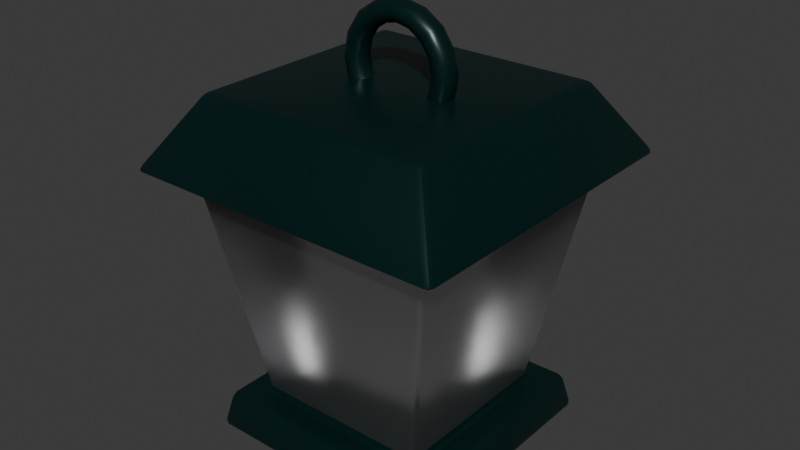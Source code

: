 # Source: Lantern_New.blend  (saved by Blender 4.0.36; exported with 4.5.12 LTS)
import bpy
from mathutils import Matrix  # noqa: F401  (used for matrix-valued properties, if any)

bpy.ops.wm.read_factory_settings(use_empty=True)
scene = bpy.context.scene
scene.name = 'Scene'

# ---- collections
col_collection = bpy.data.collections.new('Collection'); scene.collection.children.link(col_collection)

# ---- images (referenced by path relative to the original .blend; pixels are not part of the script)
import os
ASSET_DIR = os.environ.get("B2B_ASSET_DIR", "")  # directory of the original .blend (textures are referenced by path, not embedded)
HERE = os.path.dirname(os.path.abspath(__file__))  # packed textures are extracted next to this script under _unpacked/

def load_image(name, relpath, width, height, colorspace="sRGB"):
    """Load a texture the original file referenced (path relative to the .blend, or extracted next to this script)."""
    p = next((c for c in (os.path.join(HERE, relpath), os.path.join(ASSET_DIR, relpath)) if relpath and os.path.exists(c)), "")
    if p:
        img = bpy.data.images.load(p, check_existing=True)
        img.name = name
    else:  # same state as the original file: an image datablock whose file is absent (Cycles renders it pink)
        img = bpy.data.images.new(name, width, height)
        img.source = "FILE"
        img.filepath = "//" + (relpath or name)
    img.colorspace_settings.name = colorspace
    return img
img_lamp_post = load_image('Lamp-Post', 'Lamp-Post.png', 1024, 1024, 'sRGB')
img_lamp = load_image('Lamp', 'Lamp.png', 1024, 1024, 'sRGB')

# ---- materials (node trees are filled in below, after node groups)
mat_metal = bpy.data.materials.new('Metal')
mat_glass = bpy.data.materials.new('Glass')
mat_glass.use_raytrace_refraction = True
mat_glass.use_screen_refraction = True
mat_glass.thickness_mode = 'SLAB'

# ---- node groups
ng_auto_smooth = bpy.data.node_groups.new('Auto Smooth', 'GeometryNodeTree')
_s = ng_auto_smooth.interface.new_socket(name='Geometry', in_out='OUTPUT', socket_type='NodeSocketGeometry')
_s = ng_auto_smooth.interface.new_socket(name='Geometry', in_out='INPUT', socket_type='NodeSocketGeometry')
_s = ng_auto_smooth.interface.new_socket(name='Angle', in_out='INPUT', socket_type='NodeSocketFloat')
_s.subtype = 'ANGLE'
_s.min_value = 0.0
_s.max_value = 3.142
ng_auto_smooth.is_modifier = True
_N = ng_auto_smooth.nodes; _L = ng_auto_smooth.links
n0 = _N.new('NodeGroupOutput'); n0.name = 'Group Output'; n0.location = (480, -100)
n1 = _N.new('NodeGroupInput'); n1.name = 'Group Input'; n1.location = (-420, -300)
n2 = _N.new('NodeGroupInput'); n2.name = 'Group Input.001'; n2.location = (-60, -100)
n3 = _N.new('GeometryNodeSetShadeSmooth'); n3.name = 'Set Shade Smooth'; n3.location = (120, -100)
n3.domain = 'EDGE'
n4 = _N.new('GeometryNodeSetShadeSmooth'); n4.name = 'Set Shade Smooth.001'; n4.location = (300, -100)
n5 = _N.new('GeometryNodeInputMeshEdgeAngle'); n5.name = 'Edge Angle'; n5.location = (-420, -220)
n6 = _N.new('GeometryNodeInputEdgeSmooth'); n6.name = 'Is Edge Smooth'; n6.location = (-60, -160)
n7 = _N.new('GeometryNodeInputShadeSmooth'); n7.name = 'Is Face Smooth'; n7.location = (-240, -340)
n8 = _N.new('FunctionNodeBooleanMath'); n8.name = 'Boolean Math'; n8.location = (-60, -220)
n9 = _N.new('FunctionNodeCompare'); n9.name = 'Compare'; n9.location = (-240, -180)
n9.operation = 'LESS_EQUAL'
_L.new(n5.outputs[0], n9.inputs[0])
_L.new(n4.outputs[0], n0.inputs[0])
_L.new(n1.outputs[1], n9.inputs[1])
_L.new(n9.outputs[0], n8.inputs[0])
_L.new(n7.outputs[0], n8.inputs[1])
_L.new(n2.outputs[0], n3.inputs[0])
_L.new(n6.outputs[0], n3.inputs[1])
_L.new(n3.outputs[0], n4.inputs[0])
_L.new(n8.outputs[0], n3.inputs[2])
n0.is_active_output = True

# ---- material node trees
mat_metal.use_nodes = True; mat_metal.node_tree.nodes.clear()
_N = mat_metal.node_tree.nodes; _L = mat_metal.node_tree.links
n0 = _N.new('ShaderNodeBsdfPrincipled'); n0.name = 'Principled BSDF'; n0.location = (10, 300)
n0.inputs[0].default_value = (0.001821, 0.02029, 0.01938, 1.0)
n0.inputs[1].default_value = 0.3409
n0.inputs[2].default_value = 0.3409
n0.inputs[3].default_value = 1.45
n1 = _N.new('ShaderNodeOutputMaterial'); n1.name = 'Material Output'; n1.location = (300, 300)
n2 = _N.new('ShaderNodeTexImage'); n2.name = 'Image Texture'; n2.location = (327, 111)
n2.image = img_lamp_post
_L.new(n0.outputs[0], n1.inputs[0])
n1.is_active_output = True
mat_glass.use_nodes = True; mat_glass.node_tree.nodes.clear()
_N = mat_glass.node_tree.nodes; _L = mat_glass.node_tree.links
n0 = _N.new('ShaderNodeBsdfPrincipled'); n0.name = 'Principled BSDF'; n0.location = (10, 300)
n0.inputs[2].default_value = 0.2818
n0.inputs[3].default_value = 1.45
n0.inputs[14].default_value = (0.7607, 0.6239, 0.8227, 1.0)
n0.inputs[18].default_value = 0.9636
n1 = _N.new('ShaderNodeOutputMaterial'); n1.name = 'Material Output'; n1.location = (300, 300)
n2 = _N.new('ShaderNodeTexImage'); n2.name = 'Image Texture'; n2.location = (383, 48)
n2.image = img_lamp
n3 = _N.new('ShaderNodeValue'); n3.name = 'Value'; n3.location = (300, 140)
n3.outputs[0].default_value = 0.0
_L.new(n0.outputs[0], n1.inputs[0])
_L.new(n3.outputs[0], n1.inputs[3])
n1.is_active_output = True

# ---- world
world_world = bpy.data.worlds.new('World'); scene.world = world_world
world_world.use_nodes = True; world_world.node_tree.nodes.clear()
_N = world_world.node_tree.nodes; _L = world_world.node_tree.links
n0 = _N.new('ShaderNodeOutputWorld'); n0.name = 'World Output'; n0.location = (300, 300)
n1 = _N.new('ShaderNodeBackground'); n1.name = 'Background'; n1.location = (10, 300)
n1.inputs[0].default_value = (0.05088, 0.05088, 0.05088, 1.0)
_L.new(n1.outputs[0], n0.inputs[0])
n0.is_active_output = True
world_world.color = (0.05088, 0.05088, 0.05088)
world_world.use_sun_shadow = False
world_world.sun_shadow_jitter_overblur = 0.0

# ---- meshes
me_plane_001 = bpy.data.meshes.new('Plane.001')
me_plane_001.from_pydata([(-0.06718, -0.06371, -0.2232), (-0.06449, -0.06449, -0.2265), (-0.06371, -0.06718, -0.2232), (-0.0667, -0.06425, -0.2256), (-0.06613, -0.06613, -0.2251), (-0.06425, -0.0667, -0.2256), (-0.06615, -0.06615, -0.2232), (0.06371, -0.06718, -0.2232), (0.06449, -0.06449, -0.2265), (0.06718, -0.06371, -0.2232), (0.06425, -0.0667, -0.2256), (0.06613, -0.06613, -0.2251), (0.0667, -0.06425, -0.2256), (0.06615, -0.06615, -0.2232), (-0.06718, 0.06371, -0.2232), (-0.06371, 0.06718, -0.2232), (-0.06449, 0.06449, -0.2265), (-0.06615, 0.06615, -0.2232), (-0.06613, 0.06613, -0.2251), (-0.06425, 0.0667, -0.2256), (-0.0667, 0.06425, -0.2256), (0.06718, 0.06371, -0.2232), (0.06449, 0.06449, -0.2265), (0.06371, 0.06718, -0.2232), (0.0667, 0.06425, -0.2256), (0.06613, 0.06613, -0.2251), (0.06425, 0.0667, -0.2256), (0.06615, 0.06615, -0.2232), (-0.04927, 0.04582, -0.2025), (-0.04582, 0.04927, -0.2025), (-0.05208, 0.05208, -0.2059), (-0.04822, 0.04822, -0.2028), (-0.04894, 0.04894, -0.2045), (-0.04895, 0.04985, -0.2049), (-0.04985, 0.04895, -0.2049), (-0.04927, -0.04582, -0.2025), (-0.05208, -0.05208, -0.2059), (-0.04582, -0.04927, -0.2025), (-0.04985, -0.04895, -0.2049), (-0.04894, -0.04894, -0.2045), (-0.04895, -0.04985, -0.2049), (-0.04822, -0.04822, -0.2028), (0.04582, -0.04927, -0.2025), (0.05208, -0.05208, -0.2059), (0.04927, -0.04582, -0.2025), (0.04895, -0.04985, -0.2049), (0.04894, -0.04894, -0.2045), (0.04985, -0.04895, -0.2049), (0.04822, -0.04822, -0.2028), (0.04927, 0.04582, -0.2025), (0.05208, 0.05208, -0.2059), (0.04582, 0.04927, -0.2025), (0.04985, 0.04895, -0.2049), (0.04894, 0.04894, -0.2045), (0.04895, 0.04985, -0.2049), (0.04822, 0.04822, -0.2028), (-0.06012, 0.06012, -0.2059), (-0.06075, 0.06422, -0.2092), (-0.06422, 0.06075, -0.2092), (-0.06044, 0.06273, -0.2068), (-0.06238, 0.06238, -0.2072), (-0.06314, 0.06314, -0.2089), (-0.06273, 0.06044, -0.2068), (-0.06422, -0.06075, -0.2092), (-0.06075, -0.06422, -0.2092), (-0.06012, -0.06012, -0.2059), (-0.06319, -0.06319, -0.2092), (-0.06236, -0.06236, -0.2073), (-0.06029, -0.06274, -0.2068), (-0.06274, -0.06029, -0.2068), (0.06075, -0.06422, -0.2092), (0.06422, -0.06075, -0.2092), (0.06012, -0.06012, -0.2059), (0.06319, -0.06319, -0.2092), (0.06236, -0.06236, -0.2073), (0.06274, -0.06029, -0.2068), (0.06029, -0.06274, -0.2068), (0.06422, 0.06075, -0.2092), (0.06075, 0.06422, -0.2092), (0.06012, 0.06012, -0.2059), (0.06319, 0.06319, -0.2092), (0.06236, 0.06236, -0.2073), (0.06029, 0.06274, -0.2068), (0.06274, 0.06029, -0.2068), (-0.07466, 0.07466, -0.0763), (-0.06724, 0.07069, -0.07965), (-0.07069, 0.06724, -0.07965), (-0.07095, 0.07209, -0.07728), (-0.07098, 0.07098, -0.07776), (-0.06964, 0.06964, -0.07988), (-0.07209, 0.07095, -0.07728), (-0.07069, -0.06724, -0.07965), (-0.06724, -0.07069, -0.07965), (-0.07466, -0.07466, -0.0763), (-0.06964, -0.06964, -0.07988), (-0.07098, -0.07098, -0.07776), (-0.07095, -0.07209, -0.07728), (-0.07209, -0.07095, -0.07728), (0.06724, -0.07069, -0.07965), (0.07069, -0.06724, -0.07965), (0.07466, -0.07466, -0.0763), (0.06964, -0.06964, -0.07988), (0.07098, -0.07098, -0.07776), (0.07209, -0.07095, -0.07728), (0.07095, -0.07209, -0.07728), (0.07069, 0.06724, -0.07965), (0.06724, 0.07069, -0.07965), (0.07466, 0.07466, -0.0763), (0.06964, 0.06964, -0.07988), (0.07098, 0.07098, -0.07776), (0.07095, 0.07209, -0.07728), (0.07209, 0.07095, -0.07728), (-0.08844, 0.08458, -0.07345), (-0.08458, 0.08844, -0.07345), (-0.08689, 0.08689, -0.0763), (-0.08695, 0.08695, -0.07289), (-0.08782, 0.08782, -0.07498), (-0.08574, 0.08875, -0.07547), (-0.08875, 0.08574, -0.07547), (-0.08844, -0.08458, -0.07345), (-0.08689, -0.08689, -0.0763), (-0.08458, -0.08844, -0.07345), (-0.08875, -0.08574, -0.07547), (-0.08782, -0.08782, -0.07498), (-0.08574, -0.08875, -0.07547), (-0.08695, -0.08695, -0.07289), (0.08458, -0.08844, -0.07345), (0.08689, -0.08689, -0.0763), (0.08844, -0.08458, -0.07345), (0.08574, -0.08875, -0.07547), (0.08782, -0.08782, -0.07498), (0.08875, -0.08574, -0.07547), (0.08695, -0.08695, -0.07289), (0.08844, 0.08458, -0.07345), (0.08689, 0.08689, -0.0763), (0.08458, 0.08844, -0.07345), (0.08875, 0.08574, -0.07547), (0.08782, 0.08782, -0.07498), (0.08574, 0.08875, -0.07547), (0.08695, 0.08695, -0.07289), (-0.06668, 0.06282, -0.03982), (-0.06144, 0.06144, -0.03698), (-0.06282, 0.06668, -0.03982), (-0.06438, 0.06213, -0.03781), (-0.06408, 0.06408, -0.03806), (-0.06213, 0.06438, -0.03781), (-0.06518, 0.06518, -0.03926), (-0.06668, -0.06282, -0.03982), (-0.06282, -0.06668, -0.03982), (-0.06144, -0.06144, -0.03698), (-0.06518, -0.06518, -0.03926), (-0.06408, -0.06408, -0.03806), (-0.06213, -0.06438, -0.03781), (-0.06438, -0.06213, -0.03781), (0.06282, -0.06668, -0.03982), (0.06668, -0.06282, -0.03982), (0.06144, -0.06144, -0.03698), (0.06518, -0.06518, -0.03926), (0.06408, -0.06408, -0.03806), (0.06438, -0.06213, -0.03781), (0.06213, -0.06438, -0.03781), (0.06668, 0.06282, -0.03982), (0.06282, 0.06668, -0.03982), (0.06144, 0.06144, -0.03698), (0.06518, 0.06518, -0.03926), (0.06408, 0.06408, -0.03806), (0.06213, 0.06438, -0.03781), (0.06438, 0.06213, -0.03781), (-0.0737, 0.07756, -0.05664), (-0.07756, 0.0737, -0.05664), (-0.07643, 0.07643, -0.05664), (0.0737, 0.07756, -0.05664), (0.07756, 0.0737, -0.05664), (0.07643, 0.07643, -0.05664), (0.0737, -0.07756, -0.05664), (0.07756, -0.0737, -0.05664), (0.07643, -0.07643, -0.05664), (-0.0737, -0.07756, -0.05664), (-0.07756, -0.0737, -0.05664), (-0.07643, -0.07643, -0.05664), (0.03251, 5.542e-08, -0.02713), (0.03076, -0.00469, -0.02713), (0.02653, -0.006632, -0.02713), (0.0223, -0.00469, -0.02713), (0.02054, 5.543e-08, -0.02713), (0.0223, 0.00469, -0.02713), (0.02653, 0.006633, -0.02713), (0.03076, 0.00469, -0.02713), (0.02299, 5.717e-08, -0.004142), (0.02175, -0.00469, -0.005381), (0.01876, -0.006632, -0.008374), (0.01577, -0.00469, -0.01137), (0.01453, 5.652e-08, -0.01261), (0.01577, 0.00469, -0.01137), (0.01876, 0.006633, -0.008374), (0.02175, 0.00469, -0.005381), (2.601e-10, 5.789e-08, 0.005382), (5.339e-10, -0.00469, 0.003629), (3.012e-10, -0.006632, -0.0006032), (2.875e-10, -0.00469, -0.004835), (4.484e-10, 5.698e-08, -0.006588), (2.943e-10, 0.00469, -0.004835), (3.56e-10, 0.006633, -0.0006032), (5.476e-10, 0.00469, 0.003629), (-0.02299, 5.717e-08, -0.004142), (-0.02175, -0.00469, -0.005381), (-0.01876, -0.006632, -0.008374), (-0.01577, -0.00469, -0.01137), (-0.01453, 5.652e-08, -0.01261), (-0.01577, 0.00469, -0.01137), (-0.01876, 0.006633, -0.008374), (-0.02175, 0.00469, -0.005381), (-0.03251, 5.544e-08, -0.02713), (-0.03076, -0.00469, -0.02713), (-0.02653, -0.006632, -0.02713), (-0.0223, -0.00469, -0.02713), (-0.02054, 5.542e-08, -0.02713), (-0.0223, 0.00469, -0.02713), (-0.02653, 0.006633, -0.02713), (-0.03076, 0.00469, -0.02713), (-0.02299, 5.37e-08, -0.05012), (-0.02175, -0.00469, -0.04888), (-0.01876, -0.006632, -0.04589), (-0.01577, -0.00469, -0.0429), (-0.01453, 5.433e-08, -0.04166), (-0.01577, 0.00469, -0.0429), (-0.01876, 0.006633, -0.04589), (-0.02175, 0.00469, -0.04888), (-1.349e-09, 5.298e-08, -0.05965), (-1.349e-09, -0.00469, -0.05789), (-1.095e-09, -0.006632, -0.05366), (-8.214e-10, -0.00469, -0.04943), (-6.845e-10, 5.387e-08, -0.04768), (-7.324e-10, 0.00469, -0.04943), (-1.013e-09, 0.006633, -0.05366), (-1.417e-09, 0.00469, -0.05789), (0.02299, 5.37e-08, -0.05012), (0.02175, -0.00469, -0.04888), (0.01876, -0.006632, -0.04589), (0.01577, -0.00469, -0.0429), (0.01453, 5.433e-08, -0.04166), (0.01577, 0.00469, -0.0429), (0.01876, 0.006633, -0.04589), (0.02175, 0.00469, -0.04888), (0.03205, -0.002535, -0.02713), (0.02424, -0.00612, -0.02713), (0.02101, 0.002535, -0.02713), (0.02882, 0.006121, -0.02713), (0.03001, 5.638e-08, -0.0147), (0.02266, -0.002535, -0.004468), (0.02448, -0.006632, -0.01699), (0.01714, -0.00612, -0.009991), (0.01896, 5.603e-08, -0.01928), (0.01485, 0.002535, -0.01228), (0.02448, 0.006633, -0.01699), (0.02038, 0.006121, -0.006756), (0.01243, 5.771e-08, 0.002872), (3.286e-10, -0.002535, 0.00492), (0.01014, -0.006632, -0.002651), (3.56e-10, -0.00612, -0.002891), (0.007853, 5.687e-08, -0.008174), (2.875e-10, 0.002535, -0.006126), (0.01014, 0.006633, -0.002651), (3.286e-10, 0.006121, 0.001684), (-0.01243, 5.771e-08, 0.002872), (-0.02266, -0.002535, -0.004468), (-0.01014, -0.006632, -0.002651), (-0.01714, -0.00612, -0.009991), (-0.007853, 5.687e-08, -0.008174), (-0.01485, 0.002535, -0.01228), (-0.01014, 0.006633, -0.002651), (-0.02038, 0.006121, -0.006756), (-0.03001, 5.638e-08, -0.0147), (-0.03205, -0.002535, -0.02713), (-0.02448, -0.006632, -0.01699), (-0.02424, -0.00612, -0.02713), (0.03205, 0.002535, -0.02713), (-0.02101, 0.002535, -0.02713), (-0.02448, 0.006633, -0.01699), (-0.02882, 0.006121, -0.02713), (-0.03001, 5.45e-08, -0.03956), (-0.02266, -0.002535, -0.0498), (-0.02448, -0.006632, -0.03727), (-0.01714, -0.00612, -0.04427), (-0.01896, 5.484e-08, -0.03499), (-0.01485, 0.002535, -0.04199), (-0.02448, 0.006633, -0.03727), (-0.02038, 0.006121, -0.04751), (-0.01243, 5.318e-08, -0.05714), (-1.492e-09, -0.002535, -0.05919), (-0.01014, -0.006632, -0.05162), (-1.095e-09, -0.00612, -0.05138), (-0.007853, 5.4e-08, -0.04609), (-7.804e-10, 0.002535, -0.04814), (-0.01014, 0.006633, -0.05162), (-1.136e-09, 0.006121, -0.05595), (0.01243, 5.318e-08, -0.05714), (0.02266, -0.002535, -0.0498), (0.02448, -0.006632, -0.03727), (0.01714, -0.00612, -0.04427), (0.01896, 5.484e-08, -0.03499), (0.01485, 0.002535, -0.04199), (0.02448, 0.006633, -0.03727), (0.02038, 0.006121, -0.04751), (0.02266, 0.002535, -0.004468), (-1.533e-09, 0.002535, -0.05919), (0.01014, -0.006632, -0.05162), (0.02839, -0.00469, -0.03889), (0.007853, 5.4e-08, -0.04609), (0.01014, 0.006633, -0.05162), (-0.02266, 0.002535, -0.0498), (3.56e-10, 0.002535, 0.00492), (0.02266, 0.002535, -0.0498), (0.02882, -0.00612, -0.02713), (0.02101, -0.002535, -0.02713), (0.02424, 0.006121, -0.02713), (0.02839, -0.00469, -0.01537), (0.02038, -0.00612, -0.006756), (0.02058, -0.00469, -0.01861), (0.01485, -0.002535, -0.01228), (0.02058, 0.00469, -0.01861), (0.01714, 0.006121, -0.009991), (0.02839, 0.00469, -0.01537), (0.01176, -0.00469, 0.001254), (1.643e-10, -0.00612, 0.001684), (0.008523, -0.00469, -0.006556), (3.149e-10, -0.002535, -0.006126), (0.008523, 0.00469, -0.006556), (3.833e-10, 0.006121, -0.002891), (0.01176, 0.00469, 0.001254), (-0.01176, -0.00469, 0.001254), (-0.02038, -0.00612, -0.006756), (-0.008523, -0.00469, -0.006556), (-0.01485, -0.002535, -0.01228), (-0.008523, 0.00469, -0.006556), (-0.01714, 0.006121, -0.009991), (-0.01176, 0.00469, 0.001254), (-0.02839, -0.00469, -0.01537), (-0.02882, -0.00612, -0.02713), (-0.02058, -0.00469, -0.01861), (-0.02101, -0.002535, -0.02713), (-0.02058, 0.00469, -0.01861), (-0.02424, 0.006121, -0.02713), (-0.02839, 0.00469, -0.01537), (-0.02839, -0.00469, -0.03889), (-0.02038, -0.00612, -0.04751), (-0.02058, -0.00469, -0.03566), (-0.01485, -0.002535, -0.04199), (-0.02058, 0.00469, -0.03566), (-0.01714, 0.006121, -0.04427), (-0.02839, 0.00469, -0.03889), (-0.01176, -0.00469, -0.05552), (-1.506e-09, -0.00612, -0.05595), (-0.008523, -0.00469, -0.04771), (-7.667e-10, -0.002535, -0.04814), (-0.008523, 0.00469, -0.04771), (-8.214e-10, 0.006121, -0.05138), (-0.01176, 0.00469, -0.05552), (0.01176, -0.00469, -0.05552), (0.02038, -0.00612, -0.04751), (0.02058, -0.00469, -0.03566), (0.01485, -0.002535, -0.04199), (0.02058, 0.00469, -0.03566), (0.01714, 0.006121, -0.04427), (0.02839, 0.00469, -0.03889), (-0.02266, 0.002535, -0.004468), (0.03001, 5.45e-08, -0.03956), (-0.01896, 5.603e-08, -0.01928), (0.008523, -0.00469, -0.04771), (-0.03205, 0.002535, -0.02713), (0.008523, 0.00469, -0.04771), (0.01176, 0.00469, -0.05552), (0.02958, -0.002535, -0.01488), (0.02659, -0.00612, -0.01612), (0.02237, -0.00612, -0.01787), (0.01939, -0.002535, -0.0191), (0.01939, 0.002535, -0.0191), (0.02237, 0.006121, -0.01787), (0.02659, 0.006121, -0.01612), (0.02958, 0.002535, -0.01488), (0.01225, -0.002535, 0.002446), (0.01102, -0.00612, -0.0005398), (0.009266, -0.00612, -0.004762), (0.00803, -0.002535, -0.007748), (0.00803, 0.002535, -0.007748), (0.009266, 0.006121, -0.004762), (0.01102, 0.006121, -0.0005398), (0.01225, 0.002535, 0.002446), (-0.01225, -0.002535, 0.002446), (-0.01102, -0.00612, -0.0005398), (-0.009266, -0.00612, -0.004762), (-0.00803, -0.002535, -0.007748), (-0.00803, 0.002535, -0.007748), (-0.009266, 0.006121, -0.004762), (-0.01102, 0.006121, -0.0005399), (-0.01225, 0.002535, 0.002446), (-0.02958, -0.002535, -0.01488), (-0.02659, -0.00612, -0.01612), (-0.02237, -0.00612, -0.01787), (-0.01939, -0.002535, -0.0191), (-0.01939, 0.002535, -0.0191), (-0.02237, 0.006121, -0.01787), (-0.02659, 0.006121, -0.01612), (-0.02958, 0.002535, -0.01488), (-0.02958, -0.002535, -0.03939), (-0.02659, -0.00612, -0.03815), (-0.02237, -0.00612, -0.0364), (-0.01939, -0.002535, -0.03516), (-0.01939, 0.002535, -0.03516), (-0.02237, 0.006121, -0.0364), (-0.02659, 0.006121, -0.03815), (-0.02958, 0.002535, -0.03939), (-0.01225, -0.002535, -0.05671), (-0.01102, -0.00612, -0.05373), (-0.009266, -0.00612, -0.0495), (-0.00803, -0.002535, -0.04652), (-0.00803, 0.002535, -0.04652), (-0.009266, 0.006121, -0.0495), (-0.01102, 0.006121, -0.05373), (-0.01225, 0.002535, -0.05671), (0.01225, -0.002535, -0.05671), (0.01102, -0.00612, -0.05373), (0.009266, -0.00612, -0.0495), (0.00803, -0.002535, -0.04652), (0.00803, 0.002535, -0.04652), (0.009266, 0.006121, -0.0495), (0.01102, 0.006121, -0.05373), (0.01225, 0.002535, -0.05671), (0.02958, -0.002535, -0.03939), (0.02659, -0.00612, -0.03815), (0.02237, -0.00612, -0.0364), (0.01939, -0.002535, -0.03516), (0.01939, 0.002535, -0.03516), (0.02237, 0.006121, -0.0364), (0.02659, 0.006121, -0.03815), (0.02958, 0.002535, -0.03939)], [], [(2, 7, 70, 64), (37, 42, 98, 92), (28, 35, 91, 86), (9, 21, 77, 71), (23, 15, 57, 78), (1, 16, 22, 8), (51, 29, 85, 106), (44, 49, 105, 99), (84, 93, 120, 114), (36, 30, 56, 65), (112, 119, 178, 169), (43, 36, 65, 72), (50, 43, 72, 79), (30, 50, 79, 56), (177, 174, 154, 148), (107, 84, 114, 134), (93, 100, 127, 120), (100, 107, 134, 127), (171, 168, 142, 162), (175, 172, 161, 155), (149, 156, 163, 141), (135, 113, 168, 171), (169, 178, 147, 140), (128, 133, 172, 175), (121, 126, 174, 177), (0, 3, 4, 6), (1, 5, 4, 3), (2, 6, 4, 5), (7, 10, 11, 13), (8, 12, 11, 10), (9, 13, 11, 12), (14, 17, 18, 20), (15, 19, 18, 17), (16, 20, 18, 19), (21, 24, 25, 27), (22, 26, 25, 24), (23, 27, 25, 26), (28, 31, 32, 34), (29, 33, 32, 31), (30, 34, 32, 33), (35, 38, 39, 41), (36, 40, 39, 38), (37, 41, 39, 40), (42, 45, 46, 48), (43, 47, 46, 45), (44, 48, 46, 47), (49, 52, 53, 55), (50, 54, 53, 52), (51, 55, 53, 54), (56, 59, 60, 62), (57, 61, 60, 59), (58, 62, 60, 61), (63, 66, 67, 69), (64, 68, 67, 66), (65, 69, 67, 68), (70, 73, 74, 76), (71, 75, 74, 73), (72, 76, 74, 75), (77, 80, 81, 83), (78, 82, 81, 80), (79, 83, 81, 82), (84, 87, 88, 90), (85, 89, 88, 87), (86, 90, 88, 89), (91, 94, 95, 97), (92, 96, 95, 94), (93, 97, 95, 96), (98, 101, 102, 104), (99, 103, 102, 101), (100, 104, 102, 103), (105, 108, 109, 111), (106, 110, 109, 108), (107, 111, 109, 110), (112, 115, 116, 118), (113, 117, 116, 115), (114, 118, 116, 117), (119, 122, 123, 125), (120, 124, 123, 122), (121, 125, 123, 124), (126, 129, 130, 132), (127, 131, 130, 129), (128, 132, 130, 131), (133, 136, 137, 139), (134, 138, 137, 136), (135, 139, 137, 138), (140, 143, 144, 146), (141, 145, 144, 143), (142, 146, 144, 145), (147, 150, 151, 153), (148, 152, 151, 150), (149, 153, 151, 152), (154, 157, 158, 160), (155, 159, 158, 157), (156, 160, 158, 159), (161, 164, 165, 167), (162, 166, 165, 164), (163, 167, 165, 166), (16, 1, 3, 20), (20, 3, 0, 14), (1, 8, 10, 5), (5, 10, 7, 2), (8, 22, 24, 12), (12, 24, 21, 9), (22, 16, 19, 26), (26, 19, 15, 23), (58, 63, 69, 62), (62, 69, 65, 56), (64, 70, 76, 68), (68, 76, 72, 65), (71, 77, 83, 75), (75, 83, 79, 72), (78, 57, 59, 82), (82, 59, 56, 79), (14, 58, 61, 17), (17, 61, 57, 15), (77, 21, 27, 80), (80, 27, 23, 78), (9, 71, 73, 13), (13, 73, 70, 7), (63, 0, 6, 66), (66, 6, 2, 64), (30, 36, 38, 34), (34, 38, 35, 28), (36, 43, 45, 40), (40, 45, 42, 37), (43, 50, 52, 47), (47, 52, 49, 44), (50, 30, 33, 54), (54, 33, 29, 51), (86, 91, 97, 90), (90, 97, 93, 84), (92, 98, 104, 96), (96, 104, 100, 93), (99, 105, 111, 103), (103, 111, 107, 100), (106, 85, 87, 110), (110, 87, 84, 107), (28, 86, 89, 31), (31, 89, 85, 29), (105, 49, 55, 108), (108, 55, 51, 106), (44, 99, 101, 48), (48, 101, 98, 42), (91, 35, 41, 94), (94, 41, 37, 92), (114, 120, 122, 118), (118, 122, 119, 112), (120, 127, 129, 124), (124, 129, 126, 121), (127, 134, 136, 131), (131, 136, 133, 128), (134, 114, 117, 138), (138, 117, 113, 135), (140, 147, 153, 143), (143, 153, 149, 141), (148, 154, 160, 152), (152, 160, 156, 149), (155, 161, 167, 159), (159, 167, 163, 156), (162, 142, 145, 166), (166, 145, 141, 163), (169, 140, 146, 170), (170, 146, 142, 168), (172, 133, 139, 173), (173, 139, 135, 171), (175, 155, 157, 176), (176, 157, 154, 174), (178, 119, 125, 179), (179, 125, 121, 177), (112, 169, 170, 115), (115, 170, 168, 113), (161, 172, 173, 164), (164, 173, 171, 162), (128, 175, 176, 132), (132, 176, 174, 126), (147, 178, 179, 150), (150, 179, 177, 148), (14, 0, 63, 58), (180, 248, 372, 244), (248, 188, 249, 372), (372, 249, 189, 316), (244, 372, 316, 181), (181, 316, 373, 313), (316, 189, 317, 373), (373, 317, 190, 250), (313, 373, 250, 182), (182, 250, 374, 245), (250, 190, 251, 374), (374, 251, 191, 318), (245, 374, 318, 183), (183, 318, 375, 314), (318, 191, 319, 375), (375, 319, 192, 252), (314, 375, 252, 184), (184, 252, 376, 246), (252, 192, 253, 376), (376, 253, 193, 320), (246, 376, 320, 185), (185, 320, 377, 315), (320, 193, 321, 377), (377, 321, 194, 254), (315, 377, 254, 186), (186, 254, 378, 247), (254, 194, 255, 378), (378, 255, 195, 322), (247, 378, 322, 187), (187, 322, 379, 276), (322, 195, 304, 379), (379, 304, 188, 248), (276, 379, 248, 180), (188, 256, 380, 249), (256, 196, 257, 380), (380, 257, 197, 323), (249, 380, 323, 189), (189, 323, 381, 317), (323, 197, 324, 381), (381, 324, 198, 258), (317, 381, 258, 190), (190, 258, 382, 251), (258, 198, 259, 382), (382, 259, 199, 325), (251, 382, 325, 191), (191, 325, 383, 319), (325, 199, 326, 383), (383, 326, 200, 260), (319, 383, 260, 192), (192, 260, 384, 253), (260, 200, 261, 384), (384, 261, 201, 327), (253, 384, 327, 193), (193, 327, 385, 321), (327, 201, 328, 385), (385, 328, 202, 262), (321, 385, 262, 194), (194, 262, 386, 255), (262, 202, 263, 386), (386, 263, 203, 329), (255, 386, 329, 195), (195, 329, 387, 304), (329, 203, 311, 387), (387, 311, 196, 256), (304, 387, 256, 188), (196, 264, 388, 257), (264, 204, 265, 388), (388, 265, 205, 330), (257, 388, 330, 197), (197, 330, 389, 324), (330, 205, 331, 389), (389, 331, 206, 266), (324, 389, 266, 198), (198, 266, 390, 259), (266, 206, 267, 390), (390, 267, 207, 332), (259, 390, 332, 199), (199, 332, 391, 326), (332, 207, 333, 391), (391, 333, 208, 268), (326, 391, 268, 200), (200, 268, 392, 261), (268, 208, 269, 392), (392, 269, 209, 334), (261, 392, 334, 201), (201, 334, 393, 328), (334, 209, 335, 393), (393, 335, 210, 270), (328, 393, 270, 202), (202, 270, 394, 263), (270, 210, 271, 394), (394, 271, 211, 336), (263, 394, 336, 203), (203, 336, 395, 311), (336, 211, 365, 395), (395, 365, 204, 264), (311, 395, 264, 196), (204, 272, 396, 265), (272, 212, 273, 396), (396, 273, 213, 337), (265, 396, 337, 205), (205, 337, 397, 331), (337, 213, 338, 397), (397, 338, 214, 274), (331, 397, 274, 206), (206, 274, 398, 267), (274, 214, 275, 398), (398, 275, 215, 339), (267, 398, 339, 207), (207, 339, 399, 333), (339, 215, 340, 399), (399, 340, 216, 367), (333, 399, 367, 208), (208, 367, 400, 269), (367, 216, 277, 400), (400, 277, 217, 341), (269, 400, 341, 209), (209, 341, 401, 335), (341, 217, 342, 401), (401, 342, 218, 278), (335, 401, 278, 210), (210, 278, 402, 271), (278, 218, 279, 402), (402, 279, 219, 343), (271, 402, 343, 211), (211, 343, 403, 365), (343, 219, 369, 403), (403, 369, 212, 272), (365, 403, 272, 204), (212, 280, 404, 273), (280, 220, 281, 404), (404, 281, 221, 344), (273, 404, 344, 213), (213, 344, 405, 338), (344, 221, 345, 405), (405, 345, 222, 282), (338, 405, 282, 214), (214, 282, 406, 275), (282, 222, 283, 406), (406, 283, 223, 346), (275, 406, 346, 215), (215, 346, 407, 340), (346, 223, 347, 407), (407, 347, 224, 284), (340, 407, 284, 216), (216, 284, 408, 277), (284, 224, 285, 408), (408, 285, 225, 348), (277, 408, 348, 217), (217, 348, 409, 342), (348, 225, 349, 409), (409, 349, 226, 286), (342, 409, 286, 218), (218, 286, 410, 279), (286, 226, 287, 410), (410, 287, 227, 350), (279, 410, 350, 219), (219, 350, 411, 369), (350, 227, 310, 411), (411, 310, 220, 280), (369, 411, 280, 212), (220, 288, 412, 281), (288, 228, 289, 412), (412, 289, 229, 351), (281, 412, 351, 221), (221, 351, 413, 345), (351, 229, 352, 413), (413, 352, 230, 290), (345, 413, 290, 222), (222, 290, 414, 283), (290, 230, 291, 414), (414, 291, 231, 353), (283, 414, 353, 223), (223, 353, 415, 347), (353, 231, 354, 415), (415, 354, 232, 292), (347, 415, 292, 224), (224, 292, 416, 285), (292, 232, 293, 416), (416, 293, 233, 355), (285, 416, 355, 225), (225, 355, 417, 349), (355, 233, 356, 417), (417, 356, 234, 294), (349, 417, 294, 226), (226, 294, 418, 287), (294, 234, 295, 418), (418, 295, 235, 357), (287, 418, 357, 227), (227, 357, 419, 310), (357, 235, 305, 419), (419, 305, 228, 288), (310, 419, 288, 220), (228, 296, 420, 289), (296, 236, 297, 420), (420, 297, 237, 358), (289, 420, 358, 229), (229, 358, 421, 352), (358, 237, 359, 421), (421, 359, 238, 306), (352, 421, 306, 230), (230, 306, 422, 291), (306, 238, 299, 422), (422, 299, 239, 368), (291, 422, 368, 231), (231, 368, 423, 354), (368, 239, 361, 423), (423, 361, 240, 308), (354, 423, 308, 232), (232, 308, 424, 293), (308, 240, 301, 424), (424, 301, 241, 370), (293, 424, 370, 233), (233, 370, 425, 356), (370, 241, 363, 425), (425, 363, 242, 309), (356, 425, 309, 234), (234, 309, 426, 295), (309, 242, 303, 426), (426, 303, 243, 371), (295, 426, 371, 235), (235, 371, 427, 305), (371, 243, 312, 427), (427, 312, 236, 296), (305, 427, 296, 228), (236, 366, 428, 297), (366, 180, 244, 428), (428, 244, 181, 307), (297, 428, 307, 237), (237, 307, 429, 359), (307, 181, 313, 429), (429, 313, 182, 298), (359, 429, 298, 238), (238, 298, 430, 299), (298, 182, 245, 430), (430, 245, 183, 360), (299, 430, 360, 239), (239, 360, 431, 361), (360, 183, 314, 431), (431, 314, 184, 300), (361, 431, 300, 240), (240, 300, 432, 301), (300, 184, 246, 432), (432, 246, 185, 362), (301, 432, 362, 241), (241, 362, 433, 363), (362, 185, 315, 433), (433, 315, 186, 302), (363, 433, 302, 242), (242, 302, 434, 303), (302, 186, 247, 434), (434, 247, 187, 364), (303, 434, 364, 243), (243, 364, 435, 312), (364, 187, 276, 435), (435, 276, 180, 366), (312, 435, 366, 236), (30, 36, 43, 50), (35, 28, 31, 29, 51, 55, 49, 44, 48, 42, 37, 41)])
me_plane_001.polygons.foreach_set('use_smooth', [1, 1, 1, 1, 1, 1, 1, 1, 1, 1, 1, 1, 1, 1, 1, 1, 1, 1, 1, 1, 1, 1, 1, 1, 1, 1, 1, 1, 1, 1, 1, 1, 1, 1, 1, 1, 1, 1, 1, 1, 1, 1, 1, 1, 1, 1, 1, 1, 1, 1, 1, 1, 1, 1, 1, 1, 1, 1, 1, 1, 1, 1, 1, 1, 1, 1, 1, 1, 1, 1, 1, 1, 1, 1, 1, 1, 1, 1, 1, 1, 1, 1, 1, 1, 1, 1, 1, 1, 1, 1, 1, 1, 1, 1, 1, 1, 1, 1, 1, 1, 1, 1, 1, 1, 1, 1, 1, 1, 1, 1, 1, 1, 1, 1, 1, 1, 1, 1, 1, 1, 1, 1, 1, 1, 1, 1, 1, 1, 1, 1, 1, 1, 1, 1, 1, 1, 1, 1, 1, 1, 1, 1, 1, 1, 1, 1, 1, 1, 1, 1, 1, 1, 1, 1, 1, 1, 1, 1, 1, 1, 1, 1, 1, 1, 1, 1, 1, 1, 1, 1, 1, 1, 1, 1, 1, 1, 1, 1, 1, 1, 1, 1, 1, 1, 1, 1, 1, 1, 1, 1, 1, 1, 1, 1, 1, 1, 1, 1, 1, 1, 1, 1, 1, 1, 1, 1, 1, 1, 1, 1, 1, 1, 1, 1, 1, 1, 1, 1, 1, 1, 1, 1, 1, 1, 1, 1, 1, 1, 1, 1, 1, 1, 1, 1, 1, 1, 1, 1, 1, 1, 1, 1, 1, 1, 1, 1, 1, 1, 1, 1, 1, 1, 1, 1, 1, 1, 1, 1, 1, 1, 1, 1, 1, 1, 1, 1, 1, 1, 1, 1, 1, 1, 1, 1, 1, 1, 1, 1, 1, 1, 1, 1, 1, 1, 1, 1, 1, 1, 1, 1, 1, 1, 1, 1, 1, 1, 1, 1, 1, 1, 1, 1, 1, 1, 1, 1, 1, 1, 1, 1, 1, 1, 1, 1, 1, 1, 1, 1, 1, 1, 1, 1, 1, 1, 1, 1, 1, 1, 1, 1, 1, 1, 1, 1, 1, 1, 1, 1, 1, 1, 1, 1, 1, 1, 1, 1, 1, 1, 1, 1, 1, 1, 1, 1, 1, 1, 1, 1, 1, 1, 1, 1, 1, 1, 1, 1, 1, 1, 1, 1, 1, 1, 1, 1, 1, 1, 1, 1, 1, 1, 1, 1, 1, 1, 1, 1, 1, 1, 1, 1, 1, 1, 1, 1, 1, 1, 1, 1, 1, 1, 1, 1, 1, 1, 1, 1, 1, 1, 1, 1, 1, 1, 1, 1, 1, 1, 1, 1, 1, 1, 1, 1, 1, 1, 1, 1, 1, 1, 1, 1, 1, 1, 1, 1, 0, 0])
me_plane_001.polygons.foreach_set('material_index', [0, 1, 1, 0, 0, 0, 1, 1, 0, 0, 0, 0, 0, 0, 0, 0, 0, 0, 0, 0, 0, 0, 0, 0, 0, 0, 0, 0, 0, 0, 0, 0, 0, 0, 0, 0, 0, 0, 0, 0, 0, 0, 0, 0, 0, 0, 0, 0, 0, 0, 0, 0, 0, 0, 0, 0, 0, 0, 0, 0, 0, 0, 1, 1, 1, 1, 0, 1, 1, 0, 1, 1, 0, 0, 0, 0, 0, 0, 0, 0, 0, 0, 0, 0, 0, 0, 0, 0, 0, 0, 0, 0, 0, 0, 0, 0, 0, 0, 0, 0, 0, 0, 0, 0, 0, 0, 0, 0, 0, 0, 0, 0, 0, 0, 0, 0, 0, 0, 0, 0, 0, 0, 0, 0, 0, 0, 0, 0, 0, 1, 0, 1, 0, 1, 0, 1, 0, 1, 1, 1, 1, 1, 1, 1, 1, 0, 0, 0, 0, 0, 0, 0, 0, 0, 0, 0, 0, 0, 0, 0, 0, 0, 0, 0, 0, 0, 0, 0, 0, 0, 0, 0, 0, 0, 0, 0, 0, 0, 0, 0, 0, 0, 0, 0, 0, 0, 0, 0, 0, 0, 0, 0, 0, 0, 0, 0, 0, 0, 0, 0, 0, 0, 0, 0, 0, 0, 0, 0, 0, 0, 0, 0, 0, 0, 0, 0, 0, 0, 0, 0, 0, 0, 0, 0, 0, 0, 0, 0, 0, 0, 0, 0, 0, 0, 0, 0, 0, 0, 0, 0, 0, 0, 0, 0, 0, 0, 0, 0, 0, 0, 0, 0, 0, 0, 0, 0, 0, 0, 0, 0, 0, 0, 0, 0, 0, 0, 0, 0, 0, 0, 0, 0, 0, 0, 0, 0, 0, 0, 0, 0, 0, 0, 0, 0, 0, 0, 0, 0, 0, 0, 0, 0, 0, 0, 0, 0, 0, 0, 0, 0, 0, 0, 0, 0, 0, 0, 0, 0, 0, 0, 0, 0, 0, 0, 0, 0, 0, 0, 0, 0, 0, 0, 0, 0, 0, 0, 0, 0, 0, 0, 0, 0, 0, 0, 0, 0, 0, 0, 0, 0, 0, 0, 0, 0, 0, 0, 0, 0, 0, 0, 0, 0, 0, 0, 0, 0, 0, 0, 0, 0, 0, 0, 0, 0, 0, 0, 0, 0, 0, 0, 0, 0, 0, 0, 0, 0, 0, 0, 0, 0, 0, 0, 0, 0, 0, 0, 0, 0, 0, 0, 0, 0, 0, 0, 0, 0, 0, 0, 0, 0, 0, 0, 0, 0, 0, 0, 0, 0, 0, 0, 0, 0, 0, 0, 0, 0, 0, 0, 0, 0, 0, 0, 0, 0, 0, 0, 0, 0, 0, 0, 0, 0, 0, 0, 0, 0])
_uv = me_plane_001.uv_layers.new(name='UVMap')
_uv.uv.foreach_set('vector', [0.8512, 0.006768, 0.8512, 0.2137, 0.8284, 0.2089, 0.8284, 0.01158, 0.8175, 0.04133, 0.8175, 0.1902, 0.6186, 0.225, 0.6186, 0.00654, 0.8855, 0.5893, 0.8855, 0.7382, 0.6866, 0.7729, 0.6866, 0.5545, 0.894, 0.3001, 0.894, 0.507, 0.8711, 0.5022, 0.8711, 0.3049, 0.8849, 0.006768, 0.8849, 0.2137, 0.8621, 0.2089, 0.8621, 0.01158, 0.6864, 0.785, 0.6864, 0.9945, 0.477, 0.9945, 0.477, 0.785, 0.6758, 0.5893, 0.6758, 0.7382, 0.4769, 0.7729, 0.4769, 0.5545, 0.8603, 0.3346, 0.8603, 0.4835, 0.6614, 0.5183, 0.6614, 0.2998, 0.2679, 0.02537, 0.02537, 0.02537, 0.005513, 0.005513, 0.2878, 0.005513, 0.2645, 0.8022, 0.2645, 0.9714, 0.2514, 0.9845, 0.2514, 0.7891, 0.547, 0.009269, 0.547, 0.284, 0.5194, 0.2664, 0.5194, 0.02694, 0.4337, 0.8022, 0.2645, 0.8022, 0.2514, 0.7891, 0.4468, 0.7891, 0.4337, 0.9714, 0.4337, 0.8022, 0.4468, 0.7891, 0.4468, 0.9845, 0.2645, 0.9714, 0.4337, 0.9714, 0.4468, 0.9845, 0.2514, 0.9845, 0.3256, 0.02694, 0.3256, 0.2664, 0.298, 0.2487, 0.298, 0.04462, 0.2679, 0.2679, 0.2679, 0.02537, 0.2878, 0.005513, 0.2878, 0.2878, 0.02537, 0.02537, 0.02537, 0.2679, 0.005513, 0.2878, 0.005513, 0.005513, 0.02537, 0.2679, 0.2679, 0.2679, 0.2878, 0.2878, 0.005513, 0.2878, 0.3902, 0.02694, 0.3902, 0.2664, 0.3626, 0.2487, 0.3626, 0.04462, 0.4548, 0.02694, 0.4548, 0.2664, 0.4272, 0.2487, 0.4272, 0.04462, 0.6975, 0.9846, 0.6975, 0.785, 0.8971, 0.785, 0.8971, 0.9846, 0.4178, 0.009269, 0.4178, 0.284, 0.3902, 0.2664, 0.3902, 0.02694, 0.5194, 0.02694, 0.5194, 0.2664, 0.4918, 0.2487, 0.4918, 0.04462, 0.4824, 0.009269, 0.4824, 0.284, 0.4548, 0.2664, 0.4548, 0.02694, 0.3532, 0.009269, 0.3532, 0.284, 0.3256, 0.2664, 0.3256, 0.02694, 0.9186, 0.2137, 0.924, 0.2146, 0.924, 0.2177, 0.918, 0.2192, 0.6864, 0.785, 0.6861, 0.7795, 0.6891, 0.7795, 0.692, 0.7854, 0.8512, 0.006768, 0.8506, 0.001276, 0.8534, 0.0006742, 0.8566, 0.005905, 0.8512, 0.2137, 0.8566, 0.2146, 0.8566, 0.2177, 0.8506, 0.2192, 0.477, 0.785, 0.4714, 0.7854, 0.4714, 0.7823, 0.4774, 0.7795, 0.894, 0.3001, 0.8933, 0.2946, 0.8962, 0.294, 0.8994, 0.2992, 0.9186, 0.006768, 0.918, 0.001276, 0.9208, 0.0006742, 0.924, 0.005905, 0.8849, 0.2137, 0.8903, 0.2146, 0.8903, 0.2177, 0.8843, 0.2192, 0.6864, 0.9945, 0.692, 0.9941, 0.692, 0.9972, 0.6861, 1.0, 0.894, 0.507, 0.8994, 0.5079, 0.8994, 0.511, 0.8933, 0.5125, 0.477, 0.9945, 0.4774, 1.0, 0.4743, 1.0, 0.4714, 0.9941, 0.8849, 0.006768, 0.8843, 0.001276, 0.8871, 0.0006742, 0.8903, 0.005905, 0.8855, 0.5893, 0.8865, 0.5839, 0.8887, 0.5843, 0.891, 0.5846, 0.6758, 0.7382, 0.6812, 0.7428, 0.6812, 0.7428, 0.6767, 0.7436, 0.2645, 0.9714, 0.27, 0.9659, 0.27, 0.9659, 0.27, 0.9659, 0.8855, 0.7382, 0.891, 0.7428, 0.891, 0.7428, 0.8865, 0.7436, 0.2645, 0.8022, 0.27, 0.8077, 0.27, 0.8077, 0.27, 0.8077, 0.8175, 0.04133, 0.8185, 0.0359, 0.8207, 0.0363, 0.823, 0.03669, 0.8175, 0.1902, 0.823, 0.1948, 0.823, 0.1948, 0.8185, 0.1956, 0.4337, 0.8022, 0.4282, 0.8077, 0.4282, 0.8077, 0.4282, 0.8077, 0.8603, 0.3346, 0.8612, 0.3292, 0.8635, 0.3296, 0.8657, 0.33, 0.8603, 0.4835, 0.8657, 0.4881, 0.8657, 0.4881, 0.8612, 0.4889, 0.4337, 0.9714, 0.4282, 0.9659, 0.4282, 0.9659, 0.4282, 0.9659, 0.6758, 0.5893, 0.6767, 0.5839, 0.679, 0.5843, 0.6812, 0.5846, 0.2514, 0.9845, 0.2509, 0.99, 0.2478, 0.99, 0.2459, 0.985, 0.8621, 0.2089, 0.861, 0.2143, 0.8579, 0.2137, 0.8566, 0.2084, 0.8958, 0.01158, 0.8903, 0.01209, 0.8903, 0.008932, 0.8947, 0.00618, 0.8958, 0.2089, 0.8951, 0.2144, 0.8917, 0.2137, 0.8903, 0.2082, 0.8284, 0.01158, 0.823, 0.01233, 0.823, 0.008961, 0.8277, 0.006086, 0.2514, 0.7891, 0.2459, 0.7889, 0.2459, 0.7855, 0.2512, 0.7836, 0.8284, 0.2089, 0.8277, 0.2144, 0.8243, 0.2137, 0.823, 0.2082, 0.8711, 0.3049, 0.8657, 0.3056, 0.8657, 0.3023, 0.8705, 0.2994, 0.4468, 0.7891, 0.447, 0.7836, 0.4504, 0.7836, 0.4523, 0.7889, 0.8711, 0.5022, 0.8705, 0.5077, 0.8671, 0.507, 0.8657, 0.5015, 0.8621, 0.01158, 0.8566, 0.01233, 0.8566, 0.008961, 0.8614, 0.006086, 0.4468, 0.9845, 0.4523, 0.9847, 0.4523, 0.9881, 0.447, 0.99, 0.2679, 0.02537, 0.2624, 0.0314, 0.2624, 0.03136, 0.2619, 0.03089, 0.4769, 0.7729, 0.4778, 0.7784, 0.4738, 0.7791, 0.4714, 0.779, 0.6866, 0.5545, 0.6812, 0.5485, 0.6812, 0.5484, 0.6875, 0.5491, 0.6866, 0.7729, 0.6875, 0.7784, 0.6836, 0.7791, 0.6812, 0.779, 0.6186, 0.00654, 0.6132, 0.0005138, 0.6132, 0.0004717, 0.6195, 0.001107, 0.02537, 0.02537, 0.0314, 0.03089, 0.03136, 0.03089, 0.03089, 0.0314, 0.6186, 0.225, 0.6195, 0.2304, 0.6156, 0.2311, 0.6132, 0.231, 0.6614, 0.2998, 0.656, 0.2938, 0.656, 0.2938, 0.6623, 0.2944, 0.02537, 0.2679, 0.03089, 0.2619, 0.03089, 0.2619, 0.0314, 0.2624, 0.6614, 0.5183, 0.6623, 0.5237, 0.6583, 0.5244, 0.656, 0.5243, 0.4769, 0.5545, 0.4714, 0.5485, 0.4714, 0.5484, 0.4778, 0.5491, 0.2679, 0.2679, 0.2619, 0.2624, 0.2619, 0.2624, 0.2624, 0.2619, 0.547, 0.009269, 0.5448, 0.004425, 0.5477, 0.002583, 0.5517, 0.007391, 0.4178, 0.284, 0.4225, 0.2859, 0.4225, 0.2893, 0.4156, 0.2889, 0.2878, 0.005513, 0.2859, -1.25e-08, 0.2893, -1.265e-08, 0.2933, 0.007391, 0.547, 0.284, 0.5517, 0.2859, 0.5517, 0.2893, 0.5448, 0.2889, 0.005513, 0.005513, 3.231e-10, 0.007391, 1.752e-10, 0.004009, 0.007391, 0.0, 0.3532, 0.009269, 0.351, 0.004425, 0.3539, 0.002583, 0.3579, 0.007391, 0.3532, 0.284, 0.3579, 0.2859, 0.3579, 0.2893, 0.351, 0.2889, 0.005513, 0.2878, 0.007391, 0.2933, 0.004009, 0.2933, 1.326e-08, 0.2859, 0.4824, 0.009269, 0.4802, 0.004425, 0.4831, 0.002583, 0.4871, 0.007391, 0.4824, 0.284, 0.4871, 0.2859, 0.4871, 0.2893, 0.4802, 0.2889, 0.2878, 0.2878, 0.2933, 0.2859, 0.2933, 0.2893, 0.2859, 0.2933, 0.4178, 0.009269, 0.4156, 0.004425, 0.4185, 0.002583, 0.4225, 0.007391, 0.4918, 0.04462, 0.4871, 0.04574, 0.4871, 0.04256, 0.4895, 0.03978, 0.8971, 0.9846, 0.9026, 0.9857, 0.9026, 0.9889, 0.8982, 0.9901, 0.3626, 0.2487, 0.3603, 0.2535, 0.358, 0.252, 0.3579, 0.2476, 0.4918, 0.2487, 0.4895, 0.2535, 0.4872, 0.252, 0.4871, 0.2476, 0.298, 0.04462, 0.2933, 0.04574, 0.2933, 0.04256, 0.2957, 0.03978, 0.6975, 0.9846, 0.6964, 0.9901, 0.6932, 0.9901, 0.692, 0.9857, 0.298, 0.2487, 0.2957, 0.2535, 0.2934, 0.252, 0.2933, 0.2476, 0.4272, 0.04462, 0.4225, 0.04574, 0.4225, 0.04256, 0.4249, 0.03978, 0.6975, 0.785, 0.692, 0.7839, 0.692, 0.7807, 0.6964, 0.7795, 0.4272, 0.2487, 0.4249, 0.2535, 0.4226, 0.252, 0.4225, 0.2476, 0.3626, 0.04462, 0.3579, 0.04574, 0.3579, 0.04256, 0.3603, 0.03978, 0.8971, 0.785, 0.8982, 0.7795, 0.9014, 0.7795, 0.9026, 0.7839, 0.6864, 0.9945, 0.6864, 0.785, 0.692, 0.7854, 0.692, 0.9941, 0.924, 0.005905, 0.924, 0.2146, 0.9186, 0.2137, 0.9186, 0.006768, 0.6864, 0.785, 0.477, 0.785, 0.4774, 0.7795, 0.6861, 0.7795, 0.8566, 0.005905, 0.8566, 0.2146, 0.8512, 0.2137, 0.8512, 0.006768, 0.477, 0.785, 0.477, 0.9945, 0.4714, 0.9941, 0.4714, 0.7854, 0.8994, 0.2992, 0.8994, 0.5079, 0.894, 0.507, 0.894, 0.3001, 0.477, 0.9945, 0.6864, 0.9945, 0.6861, 1.0, 0.4774, 1.0, 0.8903, 0.005905, 0.8903, 0.2146, 0.8849, 0.2137, 0.8849, 0.006768, 0.8958, 0.01158, 0.8958, 0.2089, 0.8903, 0.2082, 0.8903, 0.01209, 0.2459, 0.985, 0.2459, 0.7889, 0.2514, 0.7891, 0.2514, 0.9845, 0.8284, 0.01158, 0.8284, 0.2089, 0.823, 0.2082, 0.823, 0.01233, 0.2512, 0.7836, 0.447, 0.7836, 0.4468, 0.7891, 0.2514, 0.7891, 0.8711, 0.3049, 0.8711, 0.5022, 0.8657, 0.5015, 0.8657, 0.3056, 0.4523, 0.7889, 0.4523, 0.9847, 0.4468, 0.9845, 0.4468, 0.7891, 0.8621, 0.01158, 0.8621, 0.2089, 0.8566, 0.2084, 0.8566, 0.01233, 0.447, 0.99, 0.2509, 0.99, 0.2514, 0.9845, 0.4468, 0.9845, 0.9186, 0.006768, 0.8958, 0.01158, 0.8947, 0.00618, 0.918, 0.001276, 0.8843, 0.2192, 0.861, 0.2143, 0.8621, 0.2089, 0.8849, 0.2137, 0.8711, 0.5022, 0.894, 0.507, 0.8933, 0.5125, 0.8705, 0.5077, 0.8614, 0.006086, 0.8843, 0.001276, 0.8849, 0.006768, 0.8621, 0.01158, 0.894, 0.3001, 0.8711, 0.3049, 0.8705, 0.2994, 0.8933, 0.2946, 0.8506, 0.2192, 0.8277, 0.2144, 0.8284, 0.2089, 0.8512, 0.2137, 0.8958, 0.2089, 0.9186, 0.2137, 0.918, 0.2192, 0.8951, 0.2144, 0.8277, 0.006086, 0.8506, 0.001276, 0.8512, 0.006768, 0.8284, 0.01158, 0.2645, 0.9714, 0.2645, 0.8022, 0.27, 0.8077, 0.27, 0.9659, 0.891, 0.5846, 0.891, 0.7428, 0.8855, 0.7382, 0.8855, 0.5893, 0.2645, 0.8022, 0.4337, 0.8022, 0.4282, 0.8077, 0.27, 0.8077, 0.823, 0.03669, 0.823, 0.1948, 0.8175, 0.1902, 0.8175, 0.04133, 0.4337, 0.8022, 0.4337, 0.9714, 0.4282, 0.9659, 0.4282, 0.8077, 0.8657, 0.33, 0.8657, 0.4881, 0.8603, 0.4835, 0.8603, 0.3346, 0.4337, 0.9714, 0.2645, 0.9714, 0.27, 0.9659, 0.4282, 0.9659, 0.6812, 0.5846, 0.6812, 0.7428, 0.6758, 0.7382, 0.6758, 0.5893, 0.6866, 0.5545, 0.6866, 0.7729, 0.6812, 0.779, 0.6812, 0.5485, 0.2619, 0.03089, 0.0314, 0.03089, 0.02537, 0.02537, 0.2679, 0.02537, 0.6186, 0.00654, 0.6186, 0.225, 0.6132, 0.231, 0.6132, 0.0005138, 0.03089, 0.0314, 0.03089, 0.2619, 0.02537, 0.2679, 0.02537, 0.02537, 0.6614, 0.2998, 0.6614, 0.5183, 0.656, 0.5243, 0.656, 0.2938, 0.0314, 0.2624, 0.2619, 0.2624, 0.2679, 0.2679, 0.02537, 0.2679, 0.4769, 0.5545, 0.4769, 0.7729, 0.4714, 0.779, 0.4714, 0.5485, 0.2624, 0.2619, 0.2624, 0.0314, 0.2679, 0.02537, 0.2679, 0.2679, 0.8855, 0.5893, 0.6866, 0.5545, 0.6875, 0.5491, 0.8865, 0.5839, 0.6767, 0.7436, 0.4778, 0.7784, 0.4769, 0.7729, 0.6758, 0.7382, 0.6614, 0.5183, 0.8603, 0.4835, 0.8612, 0.4889, 0.6623, 0.5237, 0.4778, 0.5491, 0.6767, 0.5839, 0.6758, 0.5893, 0.4769, 0.5545, 0.8603, 0.3346, 0.6614, 0.2998, 0.6623, 0.2944, 0.8612, 0.3292, 0.8185, 0.1956, 0.6195, 0.2304, 0.6186, 0.225, 0.8175, 0.1902, 0.6866, 0.7729, 0.8855, 0.7382, 0.8865, 0.7436, 0.6875, 0.7784, 0.6195, 0.001107, 0.8185, 0.0359, 0.8175, 0.04133, 0.6186, 0.00654, 0.2878, 0.005513, 0.005513, 0.005513, 0.007391, -3.231e-10, 0.2859, -1.25e-08, 0.5517, 0.007391, 0.5517, 0.2859, 0.547, 0.284, 0.547, 0.009269, 0.005513, 0.005513, 0.005513, 0.2878, 1.25e-08, 0.2859, 3.231e-10, 0.007391, 0.3579, 0.007391, 0.3579, 0.2859, 0.3532, 0.284, 0.3532, 0.009269, 0.005513, 0.2878, 0.2878, 0.2878, 0.2859, 0.2933, 0.007391, 0.2933, 0.4871, 0.007391, 0.4871, 0.2859, 0.4824, 0.284, 0.4824, 0.009269, 0.2878, 0.2878, 0.2878, 0.005513, 0.2933, 0.007391, 0.2933, 0.2859, 0.4225, 0.007391, 0.4225, 0.2859, 0.4178, 0.284, 0.4178, 0.009269, 0.4918, 0.04462, 0.4918, 0.2487, 0.4871, 0.2476, 0.4871, 0.04574, 0.8982, 0.9901, 0.6964, 0.9901, 0.6975, 0.9846, 0.8971, 0.9846, 0.298, 0.04462, 0.298, 0.2487, 0.2933, 0.2476, 0.2933, 0.04574, 0.692, 0.9857, 0.692, 0.7839, 0.6975, 0.785, 0.6975, 0.9846, 0.4272, 0.04462, 0.4272, 0.2487, 0.4225, 0.2476, 0.4225, 0.04574, 0.6964, 0.7795, 0.8982, 0.7795, 0.8971, 0.785, 0.6975, 0.785, 0.3626, 0.04462, 0.3626, 0.2487, 0.3579, 0.2476, 0.3579, 0.04574, 0.9026, 0.7839, 0.9026, 0.9857, 0.8971, 0.9846, 0.8971, 0.785, 0.5194, 0.02694, 0.4918, 0.04462, 0.4895, 0.03978, 0.5181, 0.02151, 0.3889, 0.2718, 0.3603, 0.2535, 0.3626, 0.2487, 0.3902, 0.2664, 0.4548, 0.2664, 0.4824, 0.284, 0.4802, 0.2889, 0.4548, 0.2726, 0.3902, 0.02067, 0.4156, 0.004425, 0.4178, 0.009269, 0.3902, 0.02694, 0.4548, 0.02694, 0.4272, 0.04462, 0.4249, 0.03978, 0.4535, 0.02151, 0.3243, 0.2718, 0.2957, 0.2535, 0.298, 0.2487, 0.3256, 0.2664, 0.5194, 0.2664, 0.547, 0.284, 0.5448, 0.2889, 0.5194, 0.2726, 0.3256, 0.02067, 0.351, 0.004425, 0.3532, 0.009269, 0.3256, 0.02694, 0.547, 0.009269, 0.5194, 0.02694, 0.5194, 0.02067, 0.5448, 0.004425, 0.4156, 0.2889, 0.3902, 0.2726, 0.3902, 0.2664, 0.4178, 0.284, 0.4272, 0.2487, 0.4548, 0.2664, 0.4535, 0.2718, 0.4249, 0.2535, 0.3603, 0.03978, 0.3889, 0.02151, 0.3902, 0.02694, 0.3626, 0.04462, 0.4824, 0.009269, 0.4548, 0.02694, 0.4548, 0.02067, 0.4802, 0.004425, 0.351, 0.2889, 0.3256, 0.2726, 0.3256, 0.2664, 0.3532, 0.284, 0.4918, 0.2487, 0.5194, 0.2664, 0.5181, 0.2718, 0.4895, 0.2535, 0.2957, 0.03978, 0.3243, 0.02151, 0.3256, 0.02694, 0.298, 0.04462, 0.9186, 0.006768, 0.9186, 0.2137, 0.8958, 0.2089, 0.8958, 0.01158, 0.9213, 0.73, 0.9144, 0.6778, 0.9244, 0.6766, 0.9314, 0.7269, 0.9144, 0.6778, 0.9059, 0.6256, 0.9206, 0.6292, 0.9244, 0.6766, 0.9244, 0.6766, 0.9206, 0.6292, 0.927, 0.6256, 0.9342, 0.6748, 0.9314, 0.7269, 0.9244, 0.6766, 0.9342, 0.6748, 0.9415, 0.7239, 0.4054, 0.7836, 0.3587, 0.7836, 0.3599, 0.7724, 0.3993, 0.7648, 0.3587, 0.7836, 0.312, 0.7836, 0.3206, 0.7648, 0.3599, 0.7724, 0.3599, 0.7724, 0.3206, 0.7648, 0.3247, 0.7557, 0.3605, 0.7631, 0.3993, 0.7648, 0.3599, 0.7724, 0.3605, 0.7631, 0.3963, 0.7557, 0.3963, 0.7557, 0.3605, 0.7631, 0.3599, 0.7547, 0.3929, 0.7482, 0.3605, 0.7631, 0.3247, 0.7557, 0.327, 0.7482, 0.3599, 0.7547, 0.3599, 0.7547, 0.327, 0.7482, 0.326, 0.7476, 0.3587, 0.7476, 0.3929, 0.7482, 0.3599, 0.7547, 0.3587, 0.7476, 0.3914, 0.7476, 0.924, 0.06947, 0.9242, 0.03473, 0.9348, 0.03451, 0.9368, 0.06528, 0.9242, 0.03473, 0.9243, 1.209e-09, 0.9347, 0.001588, 0.9348, 0.03451, 0.9348, 0.03451, 0.9347, 0.001588, 0.9452, 0.003175, 0.9444, 0.03475, 0.9368, 0.06528, 0.9348, 0.03451, 0.9444, 0.03475, 0.9449, 0.06647, 0.9449, 0.06647, 0.9444, 0.03475, 0.9527, 0.03485, 0.9527, 0.06804, 0.9444, 0.03475, 0.9452, 0.003175, 0.9529, 0.001663, 0.9527, 0.03485, 0.9527, 0.03485, 0.9529, 0.001663, 0.9607, 0.0001498, 0.9606, 0.03488, 0.9527, 0.06804, 0.9527, 0.03485, 0.9606, 0.03488, 0.9604, 0.06962, 0.09371, 0.5045, 0.1264, 0.5045, 0.1276, 0.5116, 0.09473, 0.5051, 0.1264, 0.5045, 0.1591, 0.5045, 0.1606, 0.5051, 0.1276, 0.5116, 0.1276, 0.5116, 0.1606, 0.5051, 0.164, 0.5125, 0.1282, 0.52, 0.09473, 0.5051, 0.1276, 0.5116, 0.1282, 0.52, 0.0924, 0.5125, 0.0924, 0.5125, 0.1282, 0.52, 0.1276, 0.5293, 0.08829, 0.5216, 0.1282, 0.52, 0.164, 0.5125, 0.167, 0.5216, 0.1276, 0.5293, 0.1276, 0.5293, 0.167, 0.5216, 0.1731, 0.5405, 0.1264, 0.5405, 0.08829, 0.5216, 0.1276, 0.5293, 0.1264, 0.5405, 0.07968, 0.5405, 0.9055, 0.7292, 0.8982, 0.6801, 0.906, 0.6789, 0.9134, 0.7296, 0.8982, 0.6801, 0.891, 0.631, 0.8984, 0.6283, 0.906, 0.6789, 0.906, 0.6789, 0.8984, 0.6283, 0.9059, 0.6256, 0.9144, 0.6778, 0.9134, 0.7296, 0.906, 0.6789, 0.9144, 0.6778, 0.9213, 0.73, 0.9059, 0.6256, 0.9136, 0.5868, 0.9243, 0.5883, 0.9206, 0.6292, 0.9136, 0.5868, 0.9213, 0.548, 0.9314, 0.5502, 0.9243, 0.5883, 0.9243, 0.5883, 0.9314, 0.5502, 0.9415, 0.5525, 0.9342, 0.5891, 0.9206, 0.6292, 0.9243, 0.5883, 0.9342, 0.5891, 0.927, 0.6256, 0.312, 0.7836, 0.279, 0.7485, 0.2877, 0.7406, 0.3206, 0.7648, 0.279, 0.7485, 0.2459, 0.7134, 0.2649, 0.7056, 0.2877, 0.7406, 0.2877, 0.7406, 0.2649, 0.7056, 0.2741, 0.7018, 0.2944, 0.734, 0.3206, 0.7648, 0.2877, 0.7406, 0.2944, 0.734, 0.3247, 0.7557, 0.3247, 0.7557, 0.2944, 0.734, 0.2995, 0.7281, 0.327, 0.7482, 0.2944, 0.734, 0.2741, 0.7018, 0.2805, 0.6987, 0.2995, 0.7281, 0.2995, 0.7281, 0.2805, 0.6987, 0.2798, 0.6985, 0.3029, 0.7231, 0.327, 0.7482, 0.2995, 0.7281, 0.3029, 0.7231, 0.326, 0.7476, 0.9414, 0.2373, 0.9327, 0.2127, 0.943, 0.2099, 0.951, 0.2336, 0.9327, 0.2127, 0.924, 0.1881, 0.9368, 0.1839, 0.943, 0.2099, 0.943, 0.2099, 0.9368, 0.1839, 0.9449, 0.1851, 0.9528, 0.2075, 0.951, 0.2336, 0.943, 0.2099, 0.9528, 0.2075, 0.9607, 0.2299, 0.1495, 0.497, 0.1706, 0.4747, 0.1764, 0.4774, 0.1543, 0.5008, 0.1706, 0.4747, 0.1916, 0.4523, 0.1985, 0.4538, 0.1764, 0.4774, 0.1764, 0.4774, 0.1985, 0.4538, 0.2053, 0.4554, 0.1823, 0.4807, 0.1543, 0.5008, 0.1764, 0.4774, 0.1823, 0.4807, 0.1591, 0.5045, 0.1591, 0.5045, 0.1823, 0.4807, 0.1882, 0.485, 0.1606, 0.5051, 0.1823, 0.4807, 0.2053, 0.4554, 0.2071, 0.4556, 0.1882, 0.485, 0.1882, 0.485, 0.2071, 0.4556, 0.2147, 0.4587, 0.1943, 0.4909, 0.1606, 0.5051, 0.1882, 0.485, 0.1943, 0.4909, 0.164, 0.5125, 0.164, 0.5125, 0.1943, 0.4909, 0.1999, 0.4975, 0.167, 0.5216, 0.1943, 0.4909, 0.2147, 0.4587, 0.2227, 0.4625, 0.1999, 0.4975, 0.1999, 0.4975, 0.2227, 0.4625, 0.2391, 0.4703, 0.2061, 0.5054, 0.167, 0.5216, 0.1999, 0.4975, 0.2061, 0.5054, 0.1731, 0.5405, 0.533, 0.3008, 0.5204, 0.3359, 0.5107, 0.3336, 0.5233, 0.297, 0.5204, 0.3359, 0.5079, 0.371, 0.501, 0.3736, 0.5107, 0.3336, 0.5107, 0.3336, 0.501, 0.3736, 0.487, 0.3679, 0.5003, 0.3306, 0.5233, 0.297, 0.5107, 0.3336, 0.5003, 0.3306, 0.5136, 0.2933, 0.487, 0.3679, 0.4879, 0.4206, 0.4793, 0.4206, 0.4792, 0.3694, 0.4879, 0.4206, 0.487, 0.4734, 0.4792, 0.4718, 0.4793, 0.4206, 0.4793, 0.4206, 0.4792, 0.4718, 0.4714, 0.4703, 0.4714, 0.4206, 0.4792, 0.3694, 0.4793, 0.4206, 0.4714, 0.4206, 0.4714, 0.371, 0.2459, 0.7134, 0.2459, 0.6638, 0.2577, 0.6638, 0.2649, 0.7056, 0.2459, 0.6638, 0.2459, 0.6141, 0.2649, 0.6219, 0.2577, 0.6638, 0.2577, 0.6638, 0.2649, 0.6219, 0.2741, 0.6257, 0.267, 0.6638, 0.2649, 0.7056, 0.2577, 0.6638, 0.267, 0.6638, 0.2741, 0.7018, 0.2741, 0.7018, 0.267, 0.6638, 0.2744, 0.6638, 0.2805, 0.6987, 0.267, 0.6638, 0.2741, 0.6257, 0.2805, 0.6288, 0.2744, 0.6638, 0.2744, 0.6638, 0.2805, 0.6288, 0.2798, 0.629, 0.2798, 0.6638, 0.2805, 0.6987, 0.2744, 0.6638, 0.2798, 0.6638, 0.2798, 0.6985, 0.924, 0.1881, 0.9242, 0.1534, 0.9348, 0.1532, 0.9368, 0.1839, 0.9242, 0.1534, 0.9243, 0.1187, 0.9347, 0.1203, 0.9348, 0.1532, 0.9348, 0.1532, 0.9347, 0.1203, 0.9452, 0.1218, 0.9444, 0.1534, 0.9368, 0.1839, 0.9348, 0.1532, 0.9444, 0.1534, 0.9449, 0.1851, 0.9449, 0.1851, 0.9444, 0.1534, 0.9527, 0.1535, 0.9527, 0.1867, 0.9444, 0.1534, 0.9452, 0.1218, 0.9529, 0.1203, 0.9527, 0.1535, 0.9527, 0.1535, 0.9529, 0.1203, 0.9607, 0.1188, 0.9606, 0.1535, 0.9527, 0.1867, 0.9527, 0.1535, 0.9606, 0.1535, 0.9604, 0.1883, 0.2053, 0.4554, 0.2053, 0.4206, 0.2132, 0.4206, 0.2071, 0.4556, 0.2053, 0.4206, 0.2053, 0.3859, 0.2071, 0.3856, 0.2132, 0.4206, 0.2132, 0.4206, 0.2071, 0.3856, 0.2147, 0.3826, 0.2217, 0.4206, 0.2071, 0.4556, 0.2132, 0.4206, 0.2217, 0.4206, 0.2147, 0.4587, 0.2147, 0.4587, 0.2217, 0.4206, 0.2298, 0.4206, 0.2227, 0.4625, 0.2217, 0.4206, 0.2147, 0.3826, 0.2227, 0.3788, 0.2298, 0.4206, 0.2298, 0.4206, 0.2227, 0.3788, 0.2391, 0.371, 0.2391, 0.4206, 0.2227, 0.4625, 0.2298, 0.4206, 0.2391, 0.4206, 0.2391, 0.4703, 0.5079, 0.371, 0.5079, 0.4206, 0.4982, 0.4206, 0.501, 0.3736, 0.5079, 0.4206, 0.5079, 0.4703, 0.501, 0.4677, 0.4982, 0.4206, 0.4982, 0.4206, 0.501, 0.4677, 0.487, 0.4734, 0.4879, 0.4206, 0.501, 0.3736, 0.4982, 0.4206, 0.4879, 0.4206, 0.487, 0.3679, 0.9228, 0.7795, 0.9305, 0.8183, 0.9198, 0.8198, 0.9127, 0.7818, 0.9305, 0.8183, 0.9382, 0.8572, 0.9235, 0.8608, 0.9198, 0.8198, 0.9198, 0.8198, 0.9235, 0.8608, 0.9171, 0.8572, 0.9098, 0.8206, 0.9127, 0.7818, 0.9198, 0.8198, 0.9098, 0.8206, 0.9026, 0.784, 0.2459, 0.6141, 0.279, 0.579, 0.2877, 0.5869, 0.2649, 0.6219, 0.279, 0.579, 0.312, 0.5439, 0.3206, 0.5627, 0.2877, 0.5869, 0.2877, 0.5869, 0.3206, 0.5627, 0.3247, 0.5718, 0.2944, 0.5935, 0.2649, 0.6219, 0.2877, 0.5869, 0.2944, 0.5935, 0.2741, 0.6257, 0.2741, 0.6257, 0.2944, 0.5935, 0.2995, 0.5995, 0.2805, 0.6288, 0.2944, 0.5935, 0.3247, 0.5718, 0.327, 0.5793, 0.2995, 0.5995, 0.2995, 0.5995, 0.327, 0.5793, 0.326, 0.5799, 0.3029, 0.6045, 0.2805, 0.6288, 0.2995, 0.5995, 0.3029, 0.6045, 0.2798, 0.629, 0.1787, 0.9554, 0.1699, 0.9309, 0.1802, 0.9279, 0.1884, 0.9517, 0.1699, 0.9309, 0.1612, 0.9063, 0.1739, 0.902, 0.1802, 0.9279, 0.1802, 0.9279, 0.1739, 0.902, 0.182, 0.9032, 0.19, 0.9256, 0.1884, 0.9517, 0.1802, 0.9279, 0.19, 0.9256, 0.198, 0.948, 0.1916, 0.389, 0.1706, 0.3666, 0.1764, 0.3639, 0.1985, 0.3874, 0.1706, 0.3666, 0.1495, 0.3442, 0.1543, 0.3405, 0.1764, 0.3639, 0.1764, 0.3639, 0.1543, 0.3405, 0.1591, 0.3368, 0.1823, 0.3606, 0.1985, 0.3874, 0.1764, 0.3639, 0.1823, 0.3606, 0.2053, 0.3859, 0.2053, 0.3859, 0.1823, 0.3606, 0.1882, 0.3562, 0.2071, 0.3856, 0.1823, 0.3606, 0.1591, 0.3368, 0.1606, 0.3361, 0.1882, 0.3562, 0.1882, 0.3562, 0.1606, 0.3361, 0.164, 0.3287, 0.1943, 0.3504, 0.2071, 0.3856, 0.1882, 0.3562, 0.1943, 0.3504, 0.2147, 0.3826, 0.2147, 0.3826, 0.1943, 0.3504, 0.1999, 0.3438, 0.2227, 0.3788, 0.1943, 0.3504, 0.164, 0.3287, 0.167, 0.3196, 0.1999, 0.3438, 0.1999, 0.3438, 0.167, 0.3196, 0.1731, 0.3008, 0.2061, 0.3359, 0.2227, 0.3788, 0.1999, 0.3438, 0.2061, 0.3359, 0.2391, 0.371, 0.5079, 0.4703, 0.5204, 0.5054, 0.5107, 0.5076, 0.501, 0.4677, 0.5204, 0.5054, 0.533, 0.5405, 0.5233, 0.5442, 0.5107, 0.5076, 0.5107, 0.5076, 0.5233, 0.5442, 0.5136, 0.548, 0.5003, 0.5107, 0.501, 0.4677, 0.5107, 0.5076, 0.5003, 0.5107, 0.487, 0.4734, 0.9382, 0.8572, 0.9297, 0.9093, 0.9197, 0.9082, 0.9235, 0.8608, 0.9297, 0.9093, 0.9228, 0.9615, 0.9127, 0.9585, 0.9197, 0.9082, 0.9197, 0.9082, 0.9127, 0.9585, 0.9026, 0.9554, 0.9098, 0.9063, 0.9235, 0.8608, 0.9197, 0.9082, 0.9098, 0.9063, 0.9171, 0.8572, 0.312, 0.5439, 0.3587, 0.5439, 0.3599, 0.5551, 0.3206, 0.5627, 0.3587, 0.5439, 0.4054, 0.5439, 0.3993, 0.5627, 0.3599, 0.5551, 0.3599, 0.5551, 0.3993, 0.5627, 0.3963, 0.5718, 0.3605, 0.5644, 0.3206, 0.5627, 0.3599, 0.5551, 0.3605, 0.5644, 0.3247, 0.5718, 0.3247, 0.5718, 0.3605, 0.5644, 0.3599, 0.5728, 0.327, 0.5793, 0.3605, 0.5644, 0.3963, 0.5718, 0.3929, 0.5793, 0.3599, 0.5728, 0.3599, 0.5728, 0.3929, 0.5793, 0.3914, 0.5799, 0.3587, 0.5799, 0.327, 0.5793, 0.3599, 0.5728, 0.3587, 0.5799, 0.326, 0.5799, 0.1612, 0.9063, 0.1612, 0.8716, 0.172, 0.8716, 0.1739, 0.902, 0.1612, 0.8716, 0.1612, 0.8368, 0.1739, 0.8411, 0.172, 0.8716, 0.172, 0.8716, 0.1739, 0.8411, 0.182, 0.8399, 0.1814, 0.8716, 0.1739, 0.902, 0.172, 0.8716, 0.1814, 0.8716, 0.182, 0.9032, 0.182, 0.9032, 0.1814, 0.8716, 0.1897, 0.8716, 0.1898, 0.9047, 0.1814, 0.8716, 0.182, 0.8399, 0.1898, 0.8384, 0.1897, 0.8716, 0.1897, 0.8716, 0.1898, 0.8384, 0.1976, 0.8368, 0.1976, 0.8716, 0.1898, 0.9047, 0.1897, 0.8716, 0.1976, 0.8716, 0.1976, 0.9063, 0.1591, 0.3368, 0.1264, 0.3368, 0.1276, 0.3297, 0.1606, 0.3361, 0.1264, 0.3368, 0.09371, 0.3368, 0.09473, 0.3362, 0.1276, 0.3297, 0.1276, 0.3297, 0.09473, 0.3362, 0.0924, 0.3287, 0.1282, 0.3213, 0.1606, 0.3361, 0.1276, 0.3297, 0.1282, 0.3213, 0.164, 0.3287, 0.164, 0.3287, 0.1282, 0.3213, 0.1276, 0.312, 0.167, 0.3196, 0.1282, 0.3213, 0.0924, 0.3287, 0.08829, 0.3196, 0.1276, 0.312, 0.1276, 0.312, 0.08829, 0.3196, 0.07968, 0.3008, 0.1264, 0.3008, 0.167, 0.3196, 0.1276, 0.312, 0.1264, 0.3008, 0.1731, 0.3008, 0.9531, 0.8625, 0.9459, 0.9116, 0.9381, 0.9105, 0.9457, 0.8598, 0.9459, 0.9116, 0.9386, 0.9607, 0.9307, 0.9611, 0.9381, 0.9105, 0.9381, 0.9105, 0.9307, 0.9611, 0.9228, 0.9615, 0.9297, 0.9093, 0.9457, 0.8598, 0.9381, 0.9105, 0.9297, 0.9093, 0.9382, 0.8572, 0.5751, 0.548, 0.5618, 0.5107, 0.5722, 0.5076, 0.5848, 0.5442, 0.5618, 0.5107, 0.5485, 0.4734, 0.5625, 0.4677, 0.5722, 0.5076, 0.5722, 0.5076, 0.5625, 0.4677, 0.5694, 0.4703, 0.5819, 0.5054, 0.5848, 0.5442, 0.5722, 0.5076, 0.5819, 0.5054, 0.5945, 0.5405, 0.4054, 0.5439, 0.4384, 0.579, 0.4322, 0.5869, 0.3993, 0.5627, 0.4384, 0.579, 0.4714, 0.6141, 0.455, 0.6219, 0.4322, 0.5869, 0.4322, 0.5869, 0.455, 0.6219, 0.447, 0.6257, 0.4266, 0.5935, 0.3993, 0.5627, 0.4322, 0.5869, 0.4266, 0.5935, 0.3963, 0.5718, 0.3963, 0.5718, 0.4266, 0.5935, 0.4204, 0.5995, 0.3929, 0.5793, 0.4266, 0.5935, 0.447, 0.6257, 0.4394, 0.6288, 0.4204, 0.5995, 0.4204, 0.5995, 0.4394, 0.6288, 0.4376, 0.629, 0.4145, 0.6045, 0.3929, 0.5793, 0.4204, 0.5995, 0.4145, 0.6045, 0.3914, 0.5799, 0.1612, 0.8368, 0.1699, 0.8123, 0.1802, 0.8152, 0.1739, 0.8411, 0.1699, 0.8123, 0.1787, 0.7877, 0.1884, 0.7914, 0.1802, 0.8152, 0.1802, 0.8152, 0.1884, 0.7914, 0.198, 0.7952, 0.19, 0.8175, 0.1739, 0.8411, 0.1802, 0.8152, 0.19, 0.8175, 0.182, 0.8399, 0.08742, 0.948, 0.09542, 0.9256, 0.1052, 0.9279, 0.09708, 0.9517, 0.09542, 0.9256, 0.1034, 0.9032, 0.1115, 0.902, 0.1052, 0.9279, 0.1052, 0.9279, 0.1115, 0.902, 0.1243, 0.9063, 0.1155, 0.9309, 0.09708, 0.9517, 0.1052, 0.9279, 0.1155, 0.9309, 0.1067, 0.9554, 0.09371, 0.3368, 0.07061, 0.3613, 0.06716, 0.3563, 0.09473, 0.3362, 0.07061, 0.3613, 0.04751, 0.3859, 0.04818, 0.3856, 0.06716, 0.3563, 0.06716, 0.3563, 0.04818, 0.3856, 0.04175, 0.3826, 0.06211, 0.3504, 0.09473, 0.3362, 0.06716, 0.3563, 0.06211, 0.3504, 0.0924, 0.3287, 0.0924, 0.3287, 0.06211, 0.3504, 0.05542, 0.3439, 0.08829, 0.3196, 0.06211, 0.3504, 0.04175, 0.3826, 0.03263, 0.3788, 0.05542, 0.3439, 0.05542, 0.3439, 0.03263, 0.3788, 0.01363, 0.371, 0.04739, 0.3372, 0.08829, 0.3196, 0.05542, 0.3439, 0.04739, 0.3372, 0.07968, 0.3008, 0.07968, 0.3008, 0.04739, 0.3372, 0.04091, 0.3333, 0.07492, 0.297, 0.04739, 0.3372, 0.01363, 0.371, 0.006816, 0.3694, 0.04091, 0.3333, 0.04091, 0.3333, 0.006816, 0.3694, -3.649e-08, 0.3679, 0.03508, 0.3306, 0.07492, 0.297, 0.04091, 0.3333, 0.03508, 0.3306, 0.07016, 0.2933, 0.5485, 0.4734, 0.5494, 0.4206, 0.5597, 0.4206, 0.5625, 0.4677, 0.5494, 0.4206, 0.5485, 0.3679, 0.5625, 0.3736, 0.5597, 0.4206, 0.5597, 0.4206, 0.5625, 0.3736, 0.5694, 0.371, 0.5694, 0.4206, 0.5625, 0.4677, 0.5597, 0.4206, 0.5694, 0.4206, 0.5694, 0.4703, 0.4714, 0.6141, 0.4714, 0.6638, 0.4621, 0.6638, 0.455, 0.6219, 0.4714, 0.6638, 0.4714, 0.7134, 0.455, 0.7056, 0.4621, 0.6638, 0.4621, 0.6638, 0.455, 0.7056, 0.447, 0.7018, 0.454, 0.6638, 0.455, 0.6219, 0.4621, 0.6638, 0.454, 0.6638, 0.447, 0.6257, 0.447, 0.6257, 0.454, 0.6638, 0.4455, 0.6638, 0.4394, 0.6288, 0.454, 0.6638, 0.447, 0.7018, 0.4394, 0.6987, 0.4455, 0.6638, 0.4455, 0.6638, 0.4394, 0.6987, 0.4376, 0.6985, 0.4376, 0.6638, 0.4394, 0.6288, 0.4455, 0.6638, 0.4376, 0.6638, 0.4376, 0.629, 0.08788, 0.9063, 0.08788, 0.8716, 0.09572, 0.8716, 0.09565, 0.9047, 0.08788, 0.8716, 0.08788, 0.8368, 0.09565, 0.8384, 0.09572, 0.8716, 0.09572, 0.8716, 0.09565, 0.8384, 0.1034, 0.8399, 0.104, 0.8716, 0.09565, 0.9047, 0.09572, 0.8716, 0.104, 0.8716, 0.1034, 0.9032, 0.1034, 0.9032, 0.104, 0.8716, 0.1135, 0.8716, 0.1115, 0.902, 0.104, 0.8716, 0.1034, 0.8399, 0.1115, 0.8411, 0.1135, 0.8716, 0.1135, 0.8716, 0.1115, 0.8411, 0.1243, 0.8368, 0.1243, 0.8716, 0.1115, 0.902, 0.1135, 0.8716, 0.1243, 0.8716, 0.1243, 0.9063, 0.04751, 0.3859, 0.04751, 0.4206, 0.04211, 0.4206, 0.04818, 0.3856, 0.04751, 0.4206, 0.04751, 0.4554, 0.04818, 0.4556, 0.04211, 0.4206, 0.04211, 0.4206, 0.04818, 0.4556, 0.04175, 0.4587, 0.03473, 0.4206, 0.04818, 0.3856, 0.04211, 0.4206, 0.03473, 0.4206, 0.04175, 0.3826, 0.04175, 0.3826, 0.03473, 0.4206, 0.02544, 0.4206, 0.03263, 0.3788, 0.03473, 0.4206, 0.04175, 0.4587, 0.03263, 0.4624, 0.02544, 0.4206, 0.02544, 0.4206, 0.03263, 0.4624, 0.01363, 0.4703, 0.01363, 0.4206, 0.03263, 0.3788, 0.02544, 0.4206, 0.01363, 0.4206, 0.01363, 0.371, 0.533, 0.4703, 0.533, 0.4206, 0.5408, 0.4206, 0.5407, 0.4718, 0.533, 0.4206, 0.533, 0.371, 0.5407, 0.3694, 0.5408, 0.4206, 0.5408, 0.4206, 0.5407, 0.3694, 0.5485, 0.3679, 0.5494, 0.4206, 0.5407, 0.4718, 0.5408, 0.4206, 0.5494, 0.4206, 0.5485, 0.4734, 0.5485, 0.3679, 0.5618, 0.3306, 0.5722, 0.3336, 0.5625, 0.3736, 0.5618, 0.3306, 0.5751, 0.2933, 0.5848, 0.297, 0.5722, 0.3336, 0.5722, 0.3336, 0.5848, 0.297, 0.5945, 0.3008, 0.5819, 0.3359, 0.5625, 0.3736, 0.5722, 0.3336, 0.5819, 0.3359, 0.5694, 0.371, 0.4714, 0.7134, 0.4384, 0.7485, 0.4322, 0.7406, 0.455, 0.7056, 0.4384, 0.7485, 0.4054, 0.7836, 0.3993, 0.7648, 0.4322, 0.7406, 0.4322, 0.7406, 0.3993, 0.7648, 0.3963, 0.7557, 0.4266, 0.734, 0.455, 0.7056, 0.4322, 0.7406, 0.4266, 0.734, 0.447, 0.7018, 0.447, 0.7018, 0.4266, 0.734, 0.4204, 0.7281, 0.4394, 0.6987, 0.4266, 0.734, 0.3963, 0.7557, 0.3929, 0.7482, 0.4204, 0.7281, 0.4204, 0.7281, 0.3929, 0.7482, 0.3914, 0.7476, 0.4145, 0.7231, 0.4394, 0.6987, 0.4204, 0.7281, 0.4145, 0.7231, 0.4376, 0.6985, 0.9414, 0.1187, 0.9327, 0.09407, 0.943, 0.0912, 0.951, 0.115, 0.9327, 0.09407, 0.924, 0.06947, 0.9368, 0.06528, 0.943, 0.0912, 0.943, 0.0912, 0.9368, 0.06528, 0.9449, 0.06647, 0.9528, 0.08887, 0.951, 0.115, 0.943, 0.0912, 0.9528, 0.08887, 0.9607, 0.1113, 0.1034, 0.8399, 0.09542, 0.8175, 0.1052, 0.8152, 0.1115, 0.8411, 0.09542, 0.8175, 0.08742, 0.7952, 0.09708, 0.7914, 0.1052, 0.8152, 0.1052, 0.8152, 0.09708, 0.7914, 0.1067, 0.7877, 0.1155, 0.8123, 0.1115, 0.8411, 0.1052, 0.8152, 0.1155, 0.8123, 0.1243, 0.8368, 0.04751, 0.4554, 0.07061, 0.4799, 0.06716, 0.4849, 0.04818, 0.4556, 0.07061, 0.4799, 0.09371, 0.5045, 0.09473, 0.5051, 0.06716, 0.4849, 0.06716, 0.4849, 0.09473, 0.5051, 0.0924, 0.5125, 0.06211, 0.4909, 0.04818, 0.4556, 0.06716, 0.4849, 0.06211, 0.4909, 0.04175, 0.4587, 0.04175, 0.4587, 0.06211, 0.4909, 0.05542, 0.4974, 0.03263, 0.4624, 0.06211, 0.4909, 0.0924, 0.5125, 0.08829, 0.5216, 0.05542, 0.4974, 0.05542, 0.4974, 0.08829, 0.5216, 0.07968, 0.5405, 0.04739, 0.504, 0.03263, 0.4624, 0.05542, 0.4974, 0.04739, 0.504, 0.01363, 0.4703, 0.01363, 0.4703, 0.04739, 0.504, 0.04091, 0.5079, 0.006815, 0.4718, 0.04739, 0.504, 0.07968, 0.5405, 0.07492, 0.5442, 0.04091, 0.5079, 0.04091, 0.5079, 0.07492, 0.5442, 0.07016, 0.548, 0.03508, 0.5107, 0.006815, 0.4718, 0.04091, 0.5079, 0.03508, 0.5107, -3.188e-08, 0.4734, 0.0, 0.0, 0.0, 0.0, 0.0, 0.0, 0.0, 0.0, 0.0, 0.0, 0.0, 0.0, 0.0, 0.0, 0.0, 0.0, 0.0, 0.0, 0.0, 0.0, 0.0, 0.0, 0.0, 0.0, 0.0, 0.0, 0.0, 0.0, 0.0, 0.0, 0.0, 0.0])
me_plane_001.materials.append(mat_metal)
me_plane_001.materials.append(mat_glass)
me_plane_001.update()

# ---- objects
ob_lamp = bpy.data.objects.new('Lamp', me_plane_001)

# ---- transforms, parenting, visibility, modifiers, constraints
ob_lamp.location = (0.0, 0.0, 0.0)
_m = ob_lamp.modifiers.new('Auto Smooth', 'NODES')
_m.node_group = ng_auto_smooth
_gi = [s.identifier for s in ng_auto_smooth.interface.items_tree if s.item_type == 'SOCKET' and s.in_out == 'INPUT']
_m[_gi[1]] = 0.5236  # Angle

# ---- collection membership
col_collection.objects.link(ob_lamp)

# ---- scene / render settings (as saved in the file)
scene.frame_start = 1; scene.frame_end = 250; scene.frame_set(0)
scene.render.engine = 'CYCLES'
scene.cycles.samples = 300
scene.cycles.sampling_pattern = 'TABULATED_SOBOL'
scene.cycles.bake_type = 'DIFFUSE'
bpy.context.view_layer.update()

# ---- added for rendering (the .blend has no active camera and no usable light): camera, sun
cam_auto = bpy.data.cameras.new('AutoCamera')
cam_auto.lens = 50.0
cam_auto.sensor_width = 36.0
cam_auto.clip_end = 1000.0
ob_auto_camera = bpy.data.objects.new('AutoCamera', cam_auto)
scene.collection.objects.link(ob_auto_camera)
ob_auto_camera.location = (0.316201, -0.379441, 0.142388)
ob_auto_camera.rotation_euler = (1.09748, -7.21219e-08, 0.694738)
scene.camera = ob_auto_camera
light_auto_sun = bpy.data.lights.new('AutoSun', 'SUN')
light_auto_sun.energy = 3.0
light_auto_sun.angle = 0.0523599
ob_auto_sun = bpy.data.objects.new('AutoSun', light_auto_sun)
scene.collection.objects.link(ob_auto_sun)
ob_auto_sun.rotation_euler = (0.872665, 0.174533, 0.523599)
bpy.context.view_layer.update()
